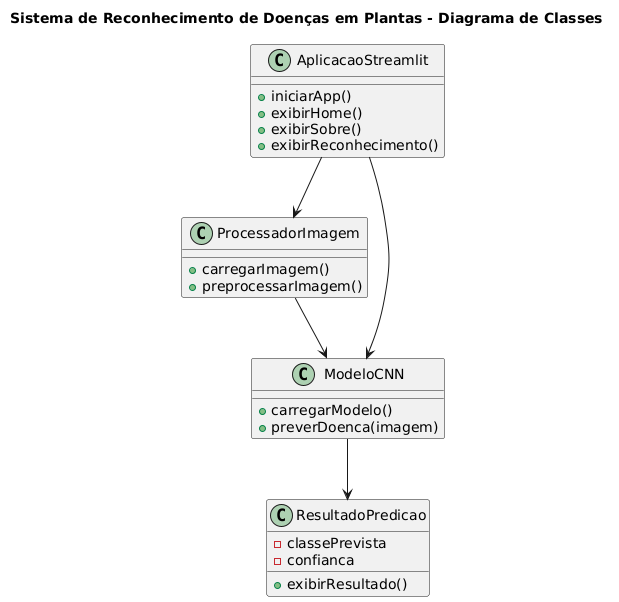

The diagram above was rendered by PlantUML. Its source (embedded in the PNG):
@startuml
title Sistema de Reconhecimento de Doenças em Plantas - Diagrama de Classes

class AplicacaoStreamlit {
    +iniciarApp()
    +exibirHome()
    +exibirSobre()
    +exibirReconhecimento()
}

class ProcessadorImagem {
    +carregarImagem()
    +preprocessarImagem()
}

class ModeloCNN {
    +carregarModelo()
    +preverDoenca(imagem)
}

class ResultadoPredicao {
    -classePrevista
    -confianca
    +exibirResultado()
}

AplicacaoStreamlit --> ProcessadorImagem
AplicacaoStreamlit --> ModeloCNN
ModeloCNN --> ResultadoPredicao
ProcessadorImagem --> ModeloCNN
@enduml